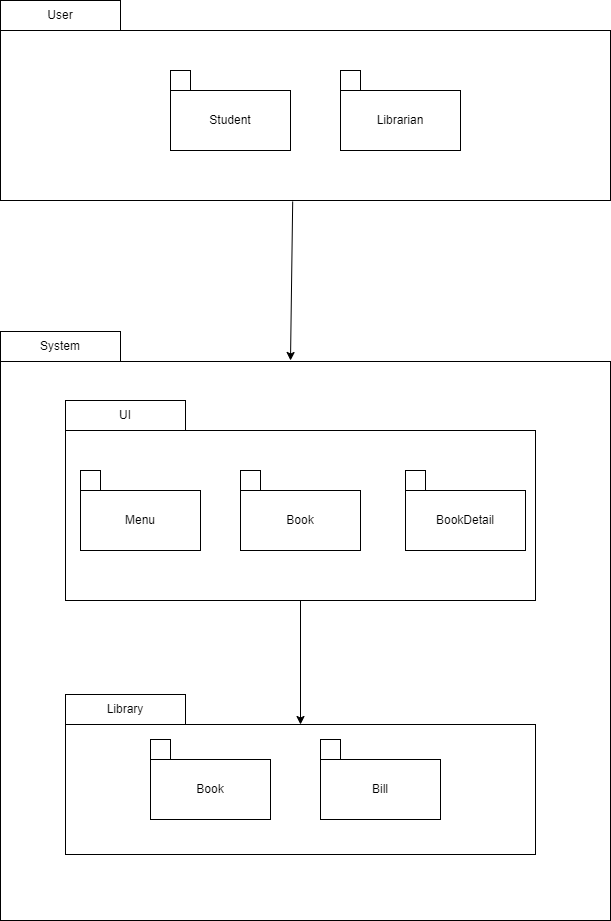

The diagram above was exported from draw.io. Its source (the exported page's mxGraphModel, read from the mxfile embedded in the PNG):
<mxGraphModel dx="2278" dy="868" grid="1" gridSize="10" guides="1" tooltips="1" connect="1" arrows="1" fold="1" page="1" pageScale="1" pageWidth="850" pageHeight="1100" math="0" shadow="0">
  <root>
    <mxCell id="0" />
    <mxCell id="1" parent="0" />
    <mxCell id="tckVhPs-aUEI11fPvs3d-1" value="" style="rounded=0;whiteSpace=wrap;html=1;" parent="1" vertex="1">
      <mxGeometry x="360" y="140" width="610" height="170" as="geometry" />
    </mxCell>
    <mxCell id="tckVhPs-aUEI11fPvs3d-2" value="User" style="rounded=0;whiteSpace=wrap;html=1;" parent="1" vertex="1">
      <mxGeometry x="360" y="110" width="120" height="30" as="geometry" />
    </mxCell>
    <mxCell id="tckVhPs-aUEI11fPvs3d-5" value="Student" style="rounded=0;whiteSpace=wrap;html=1;" parent="1" vertex="1">
      <mxGeometry x="530" y="200" width="120" height="60" as="geometry" />
    </mxCell>
    <mxCell id="tckVhPs-aUEI11fPvs3d-6" value="Librarian" style="rounded=0;whiteSpace=wrap;html=1;" parent="1" vertex="1">
      <mxGeometry x="700" y="200" width="120" height="60" as="geometry" />
    </mxCell>
    <mxCell id="tckVhPs-aUEI11fPvs3d-7" value="" style="whiteSpace=wrap;html=1;aspect=fixed;" parent="1" vertex="1">
      <mxGeometry x="530" y="180" width="20" height="20" as="geometry" />
    </mxCell>
    <mxCell id="tckVhPs-aUEI11fPvs3d-8" value="" style="whiteSpace=wrap;html=1;aspect=fixed;" parent="1" vertex="1">
      <mxGeometry x="700" y="180" width="20" height="20" as="geometry" />
    </mxCell>
    <mxCell id="tckVhPs-aUEI11fPvs3d-9" value="" style="rounded=0;whiteSpace=wrap;html=1;" parent="1" vertex="1">
      <mxGeometry x="360" y="471" width="610" height="559" as="geometry" />
    </mxCell>
    <mxCell id="tckVhPs-aUEI11fPvs3d-10" value="System" style="rounded=0;whiteSpace=wrap;html=1;" parent="1" vertex="1">
      <mxGeometry x="360" y="441" width="120" height="30" as="geometry" />
    </mxCell>
    <mxCell id="YeIyvUQFB-wPeHgxnAOq-1" value="" style="rounded=0;whiteSpace=wrap;html=1;" vertex="1" parent="1">
      <mxGeometry x="425" y="540" width="470" height="170" as="geometry" />
    </mxCell>
    <mxCell id="YeIyvUQFB-wPeHgxnAOq-2" value="UI" style="rounded=0;whiteSpace=wrap;html=1;" vertex="1" parent="1">
      <mxGeometry x="425" y="510" width="120" height="30" as="geometry" />
    </mxCell>
    <mxCell id="YeIyvUQFB-wPeHgxnAOq-3" value="Book" style="rounded=0;whiteSpace=wrap;html=1;" vertex="1" parent="1">
      <mxGeometry x="600" y="600" width="120" height="60" as="geometry" />
    </mxCell>
    <mxCell id="YeIyvUQFB-wPeHgxnAOq-4" value="BookDetail" style="rounded=0;whiteSpace=wrap;html=1;" vertex="1" parent="1">
      <mxGeometry x="765" y="600" width="120" height="60" as="geometry" />
    </mxCell>
    <mxCell id="YeIyvUQFB-wPeHgxnAOq-5" value="" style="whiteSpace=wrap;html=1;aspect=fixed;" vertex="1" parent="1">
      <mxGeometry x="600" y="580" width="20" height="20" as="geometry" />
    </mxCell>
    <mxCell id="YeIyvUQFB-wPeHgxnAOq-6" value="" style="whiteSpace=wrap;html=1;aspect=fixed;" vertex="1" parent="1">
      <mxGeometry x="765" y="580" width="20" height="20" as="geometry" />
    </mxCell>
    <mxCell id="YeIyvUQFB-wPeHgxnAOq-7" value="" style="rounded=0;whiteSpace=wrap;html=1;" vertex="1" parent="1">
      <mxGeometry x="425" y="834" width="470" height="130" as="geometry" />
    </mxCell>
    <mxCell id="YeIyvUQFB-wPeHgxnAOq-8" value="Library" style="rounded=0;whiteSpace=wrap;html=1;" vertex="1" parent="1">
      <mxGeometry x="425" y="804" width="120" height="30" as="geometry" />
    </mxCell>
    <mxCell id="YeIyvUQFB-wPeHgxnAOq-9" value="Book" style="rounded=0;whiteSpace=wrap;html=1;" vertex="1" parent="1">
      <mxGeometry x="510" y="869" width="120" height="60" as="geometry" />
    </mxCell>
    <mxCell id="YeIyvUQFB-wPeHgxnAOq-10" value="Bill" style="rounded=0;whiteSpace=wrap;html=1;" vertex="1" parent="1">
      <mxGeometry x="680" y="869" width="120" height="60" as="geometry" />
    </mxCell>
    <mxCell id="YeIyvUQFB-wPeHgxnAOq-11" value="" style="whiteSpace=wrap;html=1;aspect=fixed;" vertex="1" parent="1">
      <mxGeometry x="510" y="849" width="20" height="20" as="geometry" />
    </mxCell>
    <mxCell id="YeIyvUQFB-wPeHgxnAOq-12" value="" style="whiteSpace=wrap;html=1;aspect=fixed;" vertex="1" parent="1">
      <mxGeometry x="680" y="849" width="20" height="20" as="geometry" />
    </mxCell>
    <mxCell id="YeIyvUQFB-wPeHgxnAOq-13" value="Menu" style="rounded=0;whiteSpace=wrap;html=1;" vertex="1" parent="1">
      <mxGeometry x="440" y="600" width="120" height="60" as="geometry" />
    </mxCell>
    <mxCell id="YeIyvUQFB-wPeHgxnAOq-14" value="" style="whiteSpace=wrap;html=1;aspect=fixed;" vertex="1" parent="1">
      <mxGeometry x="440" y="580" width="20" height="20" as="geometry" />
    </mxCell>
    <mxCell id="YeIyvUQFB-wPeHgxnAOq-15" value="" style="endArrow=classic;html=1;rounded=0;exitX=0.479;exitY=1.006;exitDx=0;exitDy=0;exitPerimeter=0;" edge="1" parent="1" source="tckVhPs-aUEI11fPvs3d-1">
      <mxGeometry width="50" height="50" relative="1" as="geometry">
        <mxPoint x="650" y="330" as="sourcePoint" />
        <mxPoint x="650" y="470" as="targetPoint" />
      </mxGeometry>
    </mxCell>
    <mxCell id="YeIyvUQFB-wPeHgxnAOq-16" value="" style="endArrow=classic;html=1;rounded=0;entryX=0.5;entryY=0;entryDx=0;entryDy=0;" edge="1" parent="1" target="YeIyvUQFB-wPeHgxnAOq-7">
      <mxGeometry width="50" height="50" relative="1" as="geometry">
        <mxPoint x="660" y="710" as="sourcePoint" />
        <mxPoint x="700" y="610" as="targetPoint" />
      </mxGeometry>
    </mxCell>
  </root>
</mxGraphModel>